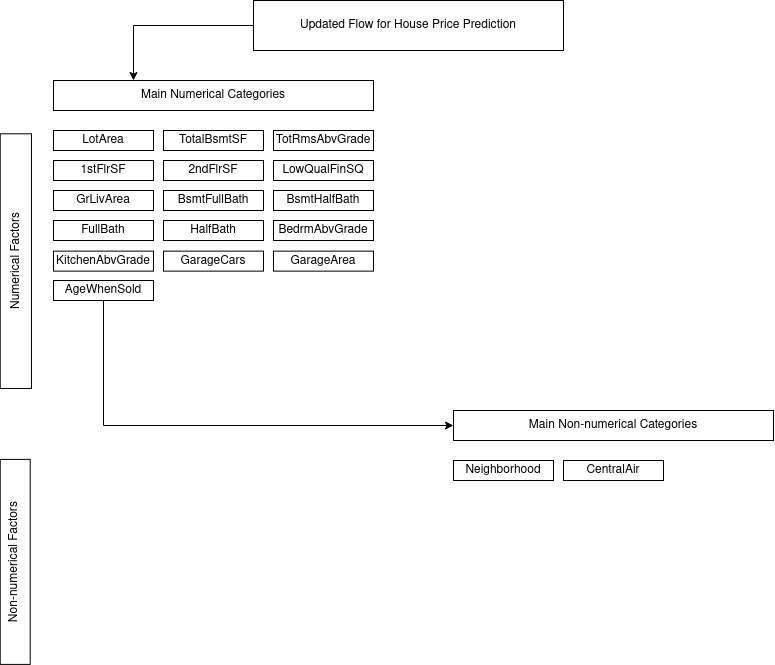

The diagram above was exported from draw.io. Its source (the exported page's mxGraphModel, read from the mxfile embedded in the PNG):
<mxGraphModel dx="1102" dy="559" grid="1" gridSize="10" guides="1" tooltips="1" connect="1" arrows="1" fold="1" page="1" pageScale="1" pageWidth="850" pageHeight="1100" math="0" shadow="0">
  <root>
    <mxCell id="0" />
    <mxCell id="1" parent="0" />
    <mxCell id="2" style="edgeStyle=orthogonalEdgeStyle;rounded=0;orthogonalLoop=1;jettySize=auto;html=1;exitX=0;exitY=0.5;exitDx=0;exitDy=0;entryX=0.25;entryY=0;entryDx=0;entryDy=0;" edge="1" source="3" target="4" parent="1">
      <mxGeometry relative="1" as="geometry" />
    </mxCell>
    <mxCell id="3" value="Updated Flow for House Price Prediction" style="rounded=0;whiteSpace=wrap;html=1;" vertex="1" parent="1">
      <mxGeometry x="270" y="10" width="310" height="50" as="geometry" />
    </mxCell>
    <mxCell id="4" value="&lt;div&gt;Main Numerical Categories&lt;/div&gt;" style="rounded=0;whiteSpace=wrap;html=1;" vertex="1" parent="1">
      <mxGeometry x="70" y="90" width="320" height="30" as="geometry" />
    </mxCell>
    <mxCell id="5" value="Numerical Factors" style="rounded=0;whiteSpace=wrap;html=1;rotation=-90;" vertex="1" parent="1">
      <mxGeometry x="-95" y="255" width="254.69" height="31.25" as="geometry" />
    </mxCell>
    <mxCell id="6" value="&lt;div&gt;Non-numerical Factors&lt;br&gt;&lt;/div&gt;" style="rounded=0;whiteSpace=wrap;html=1;rotation=-90;" vertex="1" parent="1">
      <mxGeometry x="-70.78" y="556.4" width="205" height="30" as="geometry" />
    </mxCell>
    <mxCell id="7" value="LotArea" style="rounded=0;whiteSpace=wrap;html=1;" vertex="1" parent="1">
      <mxGeometry x="70" y="140" width="100" height="20" as="geometry" />
    </mxCell>
    <mxCell id="8" value="GrLivArea" style="rounded=0;whiteSpace=wrap;html=1;" vertex="1" parent="1">
      <mxGeometry x="70" y="200" width="100" height="20" as="geometry" />
    </mxCell>
    <mxCell id="9" value="BsmtFullBath" style="rounded=0;whiteSpace=wrap;html=1;" vertex="1" parent="1">
      <mxGeometry x="180" y="200" width="100" height="20" as="geometry" />
    </mxCell>
    <mxCell id="10" value="BsmtHalfBath" style="rounded=0;whiteSpace=wrap;html=1;" vertex="1" parent="1">
      <mxGeometry x="290" y="200" width="100" height="20" as="geometry" />
    </mxCell>
    <mxCell id="11" value="FullBath" style="rounded=0;whiteSpace=wrap;html=1;" vertex="1" parent="1">
      <mxGeometry x="70" y="230" width="100" height="20" as="geometry" />
    </mxCell>
    <mxCell id="12" value="2ndFlrSF" style="rounded=0;whiteSpace=wrap;html=1;" vertex="1" parent="1">
      <mxGeometry x="180" y="170" width="100" height="20" as="geometry" />
    </mxCell>
    <mxCell id="13" value="LowQualFinSQ" style="rounded=0;whiteSpace=wrap;html=1;" vertex="1" parent="1">
      <mxGeometry x="290" y="170" width="100" height="20" as="geometry" />
    </mxCell>
    <mxCell id="14" value="TotalBsmtSF" style="rounded=0;whiteSpace=wrap;html=1;" vertex="1" parent="1">
      <mxGeometry x="180" y="140" width="100" height="20" as="geometry" />
    </mxCell>
    <mxCell id="15" value="1stFlrSF" style="rounded=0;whiteSpace=wrap;html=1;" vertex="1" parent="1">
      <mxGeometry x="70" y="170" width="100" height="20" as="geometry" />
    </mxCell>
    <mxCell id="16" value="HalfBath" style="rounded=0;whiteSpace=wrap;html=1;" vertex="1" parent="1">
      <mxGeometry x="180" y="230" width="100" height="20" as="geometry" />
    </mxCell>
    <mxCell id="17" value="TotRmsAbvGrade" style="rounded=0;whiteSpace=wrap;html=1;" vertex="1" parent="1">
      <mxGeometry x="290" y="140" width="100" height="20" as="geometry" />
    </mxCell>
    <mxCell id="18" value="KitchenAbvGrade" style="rounded=0;whiteSpace=wrap;html=1;" vertex="1" parent="1">
      <mxGeometry x="70" y="260.63" width="100" height="20" as="geometry" />
    </mxCell>
    <mxCell id="19" value="BedrmAbvGrade" style="rounded=0;whiteSpace=wrap;html=1;" vertex="1" parent="1">
      <mxGeometry x="290" y="230" width="100" height="20" as="geometry" />
    </mxCell>
    <mxCell id="20" style="edgeStyle=orthogonalEdgeStyle;rounded=0;orthogonalLoop=1;jettySize=auto;html=1;exitX=0.5;exitY=1;exitDx=0;exitDy=0;entryX=0;entryY=0.5;entryDx=0;entryDy=0;" edge="1" source="21" target="26" parent="1">
      <mxGeometry relative="1" as="geometry">
        <mxPoint x="230" y="400" as="sourcePoint" />
      </mxGeometry>
    </mxCell>
    <mxCell id="21" value="&lt;div&gt;AgeWhenSold&lt;/div&gt;" style="rounded=0;whiteSpace=wrap;html=1;" vertex="1" parent="1">
      <mxGeometry x="70" y="290" width="100" height="20" as="geometry" />
    </mxCell>
    <mxCell id="22" value="GarageCars" style="rounded=0;whiteSpace=wrap;html=1;" vertex="1" parent="1">
      <mxGeometry x="180" y="260.63" width="100" height="20" as="geometry" />
    </mxCell>
    <mxCell id="23" value="GarageArea" style="rounded=0;whiteSpace=wrap;html=1;" vertex="1" parent="1">
      <mxGeometry x="290" y="260.63" width="100" height="20" as="geometry" />
    </mxCell>
    <mxCell id="24" value="Neighborhood" style="rounded=0;whiteSpace=wrap;html=1;" vertex="1" parent="1">
      <mxGeometry x="470" y="470" width="100" height="20" as="geometry" />
    </mxCell>
    <mxCell id="25" value="CentralAir" style="rounded=0;whiteSpace=wrap;html=1;" vertex="1" parent="1">
      <mxGeometry x="580" y="470" width="100" height="20" as="geometry" />
    </mxCell>
    <mxCell id="26" value="&lt;div&gt;Main Non-numerical Categories&lt;/div&gt;" style="rounded=0;whiteSpace=wrap;html=1;" vertex="1" parent="1">
      <mxGeometry x="470" y="420" width="320" height="30" as="geometry" />
    </mxCell>
  </root>
</mxGraphModel>